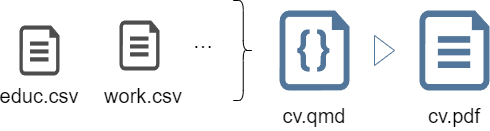

The diagram above was exported from draw.io. Its source (the exported page's mxGraphModel, read from the mxfile embedded in the PNG):
<mxGraphModel dx="1638" dy="714" grid="1" gridSize="10" guides="1" tooltips="1" connect="1" arrows="1" fold="1" page="1" pageScale="1" pageWidth="850" pageHeight="1100" math="0" shadow="0">
  <root>
    <mxCell id="0" />
    <mxCell id="1" parent="0" />
    <mxCell id="4" value="" style="verticalLabelPosition=bottom;html=1;verticalAlign=top;align=center;strokeColor=none;fillColor=#517699;shape=mxgraph.azure.code_file;pointerEvents=1;fontSize=20;" vertex="1" parent="1">
      <mxGeometry x="330" y="350" width="70" height="80" as="geometry" />
    </mxCell>
    <mxCell id="5" value="cv.qmd" style="text;html=1;strokeColor=none;fillColor=none;align=center;verticalAlign=middle;whiteSpace=wrap;rounded=0;fontSize=20;" vertex="1" parent="1">
      <mxGeometry x="335" y="440" width="60" height="30" as="geometry" />
    </mxCell>
    <mxCell id="7" value="" style="verticalLabelPosition=bottom;html=1;verticalAlign=top;align=center;strokeColor=none;fillColor=#4D4D4D;shape=mxgraph.azure.file;pointerEvents=1;fontSize=20;" vertex="1" parent="1">
      <mxGeometry x="70" y="365" width="40" height="50" as="geometry" />
    </mxCell>
    <mxCell id="9" value="educ.csv" style="text;html=1;strokeColor=none;fillColor=none;align=center;verticalAlign=middle;whiteSpace=wrap;rounded=0;fontSize=20;" vertex="1" parent="1">
      <mxGeometry x="60" y="420" width="60" height="30" as="geometry" />
    </mxCell>
    <mxCell id="10" value="" style="verticalLabelPosition=bottom;html=1;verticalAlign=top;align=center;strokeColor=none;fillColor=#4D4D4D;shape=mxgraph.azure.file;pointerEvents=1;fontSize=20;" vertex="1" parent="1">
      <mxGeometry x="170" y="360" width="40" height="50" as="geometry" />
    </mxCell>
    <mxCell id="11" value="work.csv" style="text;html=1;strokeColor=none;fillColor=none;align=center;verticalAlign=middle;whiteSpace=wrap;rounded=0;fontSize=20;" vertex="1" parent="1">
      <mxGeometry x="163.75" y="420" width="60" height="30" as="geometry" />
    </mxCell>
    <mxCell id="14" value="…" style="text;html=1;strokeColor=none;fillColor=none;align=center;verticalAlign=middle;whiteSpace=wrap;rounded=0;fontSize=20;" vertex="1" parent="1">
      <mxGeometry x="223.75" y="365" width="60" height="30" as="geometry" />
    </mxCell>
    <mxCell id="15" value="" style="triangle;whiteSpace=wrap;html=1;fontSize=20;fillColor=none;strokeColor=#517699;" vertex="1" parent="1">
      <mxGeometry x="425" y="375" width="20" height="30" as="geometry" />
    </mxCell>
    <mxCell id="19" value="" style="verticalLabelPosition=bottom;html=1;verticalAlign=top;align=center;strokeColor=none;fillColor=#517699;shape=mxgraph.azure.file;pointerEvents=1;fontSize=20;" vertex="1" parent="1">
      <mxGeometry x="470" y="350" width="70" height="80" as="geometry" />
    </mxCell>
    <mxCell id="20" value="cv.pdf" style="text;html=1;strokeColor=none;fillColor=none;align=center;verticalAlign=middle;whiteSpace=wrap;rounded=0;fontSize=20;" vertex="1" parent="1">
      <mxGeometry x="475" y="440" width="60" height="30" as="geometry" />
    </mxCell>
    <mxCell id="32" value="" style="shape=curlyBracket;whiteSpace=wrap;html=1;rounded=1;flipH=1;labelPosition=right;verticalLabelPosition=middle;align=left;verticalAlign=middle;fontSize=30;fillColor=#4D4D4D;" vertex="1" parent="1">
      <mxGeometry x="283.75" y="340" width="20" height="100" as="geometry" />
    </mxCell>
  </root>
</mxGraphModel>